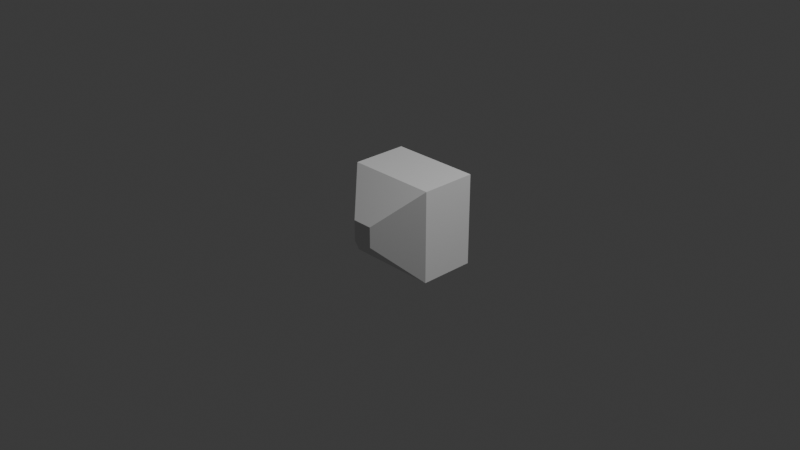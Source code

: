# Source: player.blend  (saved by Blender 4.1.24; exported with 4.5.12 LTS)
import bpy
from mathutils import Matrix  # noqa: F401  (used for matrix-valued properties, if any)

bpy.ops.wm.read_factory_settings(use_empty=True)
scene = bpy.context.scene
scene.name = 'Scene'

# ---- collections
col_collection = bpy.data.collections.new('Collection'); scene.collection.children.link(col_collection)

# ---- world
world_world = bpy.data.worlds.new('World'); scene.world = world_world
world_world.use_nodes = True; world_world.node_tree.nodes.clear()
_N = world_world.node_tree.nodes; _L = world_world.node_tree.links
n0 = _N.new('ShaderNodeOutputWorld'); n0.name = 'World Output'; n0.location = (300, 300)
n1 = _N.new('ShaderNodeBackground'); n1.name = 'Background'; n1.location = (10, 300)
n1.inputs[0].default_value = (0.05088, 0.05088, 0.05088, 1.0)
_L.new(n1.outputs[0], n0.inputs[0])
n0.is_active_output = True
world_world.color = (0.05088, 0.05088, 0.05088)
world_world.use_sun_shadow = False
world_world.sun_shadow_jitter_overblur = 0.0

# ---- cameras
cam_camera = bpy.data.cameras.new('Camera')
cam_camera.clip_end = 100.0
cam_camera.ortho_scale = 7.314

# ---- lights
light_light = bpy.data.lights.new('Light', 'POINT')
light_light.transmission_factor = 0.0
light_light.energy = 1000.0
light_light.shadow_soft_size = 0.1
light_light.shadow_maximum_resolution = 0.006
light_light.use_absolute_resolution = True

# ---- meshes
me_x = bpy.data.meshes.new('立方体')
me_x.from_pydata([(1.0, -1.0, -1.0), (1.0, 1.0, -1.0), (-1.0, -1.0, -1.0), (-1.0, 1.0, -1.0), (0.2248, -0.2248, 1.0), (1.0, -1.0, 0.2248), (0.2248, 0.2248, 1.0), (1.0, 1.0, 0.2248), (-0.2248, -0.2248, 1.0), (-1.0, -1.0, 0.2248), (-1.0, 1.0, 0.2248), (-0.2248, 0.2248, 1.0)], [], [(6, 8, 4), (7, 3, 10), (3, 0, 2), (1, 5, 0), (10, 2, 9), (4, 7, 6), (5, 8, 9), (10, 6, 7), (9, 11, 10), (9, 0, 5), (6, 11, 8), (7, 1, 3), (3, 1, 0), (1, 7, 5), (10, 3, 2), (4, 5, 7), (5, 4, 8), (10, 11, 6), (9, 8, 11), (9, 2, 0)])
_uv = me_x.uv_layers.new(name='UVMap')
_uv.uv.foreach_set('vector', [0.5281, 0.3469, 0.4719, 0.4031, 0.4719, 0.3469, 0.875, 0.5969, 0.625, 0.75, 0.625, 0.5969, 0.625, 0.75, 0.375, 1.0, 0.375, 0.75, 0.625, 0.0, 0.375, 0.1531, 0.375, 0.0, 0.625, 0.5969, 0.375, 0.75, 0.375, 0.5969, 0.4719, 0.3469, 0.625, 0.1531, 0.5281, 0.3469, 0.375, 0.25, 0.4719, 0.4031, 0.375, 0.5, 0.625, 0.5, 0.5281, 0.3469, 0.625, 0.25, 0.375, 0.5969, 0.5281, 0.4031, 0.625, 0.5969, 0.375, 0.5969, 0.125, 0.75, 0.125, 0.5969, 0.5281, 0.3469, 0.5281, 0.4031, 0.4719, 0.4031, 0.875, 0.5969, 0.875, 0.75, 0.625, 0.75, 0.625, 0.75, 0.625, 1.0, 0.375, 1.0, 0.625, 0.0, 0.625, 0.1531, 0.375, 0.1531, 0.625, 0.5969, 0.625, 0.75, 0.375, 0.75, 0.4719, 0.3469, 0.375, 0.1531, 0.625, 0.1531, 0.375, 0.25, 0.4719, 0.3469, 0.4719, 0.4031, 0.625, 0.5, 0.5281, 0.4031, 0.5281, 0.3469, 0.375, 0.5969, 0.4719, 0.4031, 0.5281, 0.4031, 0.375, 0.5969, 0.375, 0.75, 0.125, 0.75])
me_x.update()
me_x.normals_split_custom_set([tuple(v) for v in zip(*[iter([0.0, 0.0, 1.0, 0.0, 0.0, 1.0, 0.0, 0.0, 1.0, 0.0, 1.0, 0.0, 0.0, 1.0, 0.0, 0.0, 1.0, 0.0, 0.0, 0.0, -1.0, 0.0, 0.0, -1.0, 0.0, 0.0, -1.0, 1.0, 0.0, 0.0, 1.0, 0.0, 0.0, 1.0, 0.0, 0.0, -1.0, 0.0, 0.0, -1.0, 0.0, 0.0, -1.0, 0.0, 0.0, 0.7071, 0.0, 0.7071, 0.7071, 0.0, 0.7071, 0.7071, 0.0, 0.7071, 0.0, -0.7071, 0.7071, 0.0, -0.7071, 0.7071, 0.0, -0.7071, 0.7071, 0.0, 0.7071, 0.7071, 0.0, 0.7071, 0.7071, 0.0, 0.7071, 0.7071, -0.7071, 0.0, 0.7071, -0.7071, 0.0, 0.7071, -0.7071, 0.0, 0.7071, 0.0, -1.0, 0.0, 0.0, -1.0, 0.0, 0.0, -1.0, 0.0, 0.0, 0.0, 1.0, 0.0, 0.0, 1.0, 0.0, 0.0, 1.0, 0.0, 1.0, 0.0, 0.0, 1.0, 0.0, 0.0, 1.0, 0.0, 0.0, 0.0, -1.0, 0.0, 0.0, -1.0, 0.0, 0.0, -1.0, 1.0, 0.0, 0.0, 1.0, 0.0, 0.0, 1.0, 0.0, 0.0, -1.0, 0.0, 0.0, -1.0, 0.0, 0.0, -1.0, 0.0, 0.0, 0.7071, 0.0, 0.7071, 0.7071, 0.0, 0.7071, 0.7071, 0.0, 0.7071, 0.0, -0.7071, 0.7071, 0.0, -0.7071, 0.7071, 0.0, -0.7071, 0.7071, 0.0, 0.7071, 0.7071, 0.0, 0.7071, 0.7071, 0.0, 0.7071, 0.7071, -0.7071, 0.0, 0.7071, -0.7071, 0.0, 0.7071, -0.7071, 0.0, 0.7071, 0.0, -1.0, 0.0, 0.0, -1.0, 0.0, 0.0, -1.0, 0.0])] * 3)])

# ---- objects
ob_light = bpy.data.objects.new('Light', light_light)
ob_camera = bpy.data.objects.new('Camera', cam_camera)
ob_x = bpy.data.objects.new('立方体', me_x)

# ---- transforms, parenting, visibility, modifiers, constraints
ob_light.location = (4.076, 1.005, 5.904)
ob_light.rotation_euler = (0.6503, 0.05522, 1.866)
ob_light.lock_rotations_4d = False
ob_light.empty_display_type = 'ARROWS'
ob_light.color = (0.0, 0.0, 0.0, 0.0)
ob_light.lineart.crease_threshold = 0.0
ob_camera.location = (7.359, -6.926, 4.958)
ob_camera.rotation_euler = (1.109, 0.0, 0.8149)
ob_camera.lock_rotations_4d = False
ob_camera.empty_display_type = 'ARROWS'
ob_camera.color = (0.0, 0.0, 0.0, 0.0)
ob_camera.display_type = 'WIRE'
ob_camera.lineart.crease_threshold = 0.0
ob_x.location = (0.0, 0.0, 0.0)
ob_x.rotation_euler = (1.571, -0.0, 0.0)
ob_x.scale = (0.5, 0.5, 0.5)

# ---- collection membership
col_collection.objects.link(ob_light)
col_collection.objects.link(ob_camera)
col_collection.objects.link(ob_x)

# ---- scene / render settings (as saved in the file)
scene.camera = ob_camera
scene.frame_start = 1; scene.frame_end = 250; scene.frame_set(1)
scene.render.engine = 'BLENDER_EEVEE_NEXT'
scene.cycles.sampling_pattern = 'TABULATED_SOBOL'
scene.eevee.ray_tracing_options.trace_max_roughness = 0.0
bpy.context.view_layer.update()
